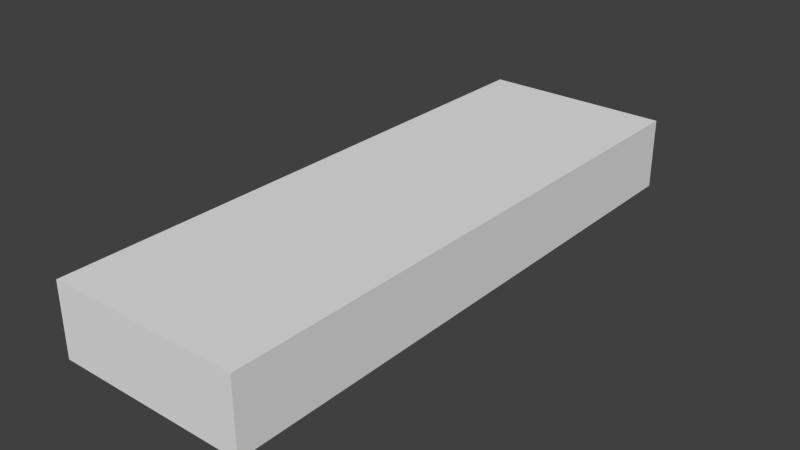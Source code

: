 # Source: Stair1_4x12x1.5.blend  (saved by Blender 2.76.0; exported with 4.5.12 LTS)
import bpy
from mathutils import Matrix  # noqa: F401  (used for matrix-valued properties, if any)

bpy.ops.wm.read_factory_settings(use_empty=True)
scene = bpy.context.scene
scene.name = 'Scene'

# ---- collections
col_collection_1 = bpy.data.collections.new('Collection 1'); scene.collection.children.link(col_collection_1)

# ---- world
world_world = bpy.data.worlds.new('World'); scene.world = world_world
world_world.color = (0.05088, 0.05088, 0.05088)
world_world.use_sun_shadow = False
world_world.sun_shadow_jitter_overblur = 0.0
world_world.cycles.sampling_method = 'MANUAL'
world_world.cycles.sample_map_resolution = 256

# ---- meshes
me_cube_001 = bpy.data.meshes.new('Cube.001')
me_cube_001.from_pydata([(-1.0, -1.0, -1.0), (-1.0, -1.0, 1.0), (-1.0, 1.0, -1.0), (-1.0, 1.0, 1.0), (1.0, -1.0, -1.0), (1.0, -1.0, 1.0), (1.0, 1.0, -1.0), (1.0, 1.0, 1.0)], [], [(1, 3, 2, 0), (3, 7, 6, 2), (7, 5, 4, 6), (5, 1, 0, 4), (0, 2, 6, 4), (5, 7, 3, 1)])
me_cube_001.use_remesh_preserve_volume = False
me_cube_001.use_remesh_preserve_attributes = False
me_cube_001.use_mirror_vertex_groups = False
me_cube_001.update()

# ---- objects
ob_cube = bpy.data.objects.new('Cube', me_cube_001)

# ---- transforms, parenting, visibility, modifiers, constraints
ob_cube.location = (0.0, 0.0, 0.0)
ob_cube.scale = (0.4, 1.2, 0.15)
ob_cube.lineart.crease_threshold = 0.0

# ---- collection membership
col_collection_1.objects.link(ob_cube)

# ---- scene / render settings (as saved in the file)
scene.frame_start = 1; scene.frame_end = 250; scene.frame_set(1)
scene.render.engine = 'BLENDER_EEVEE_NEXT'
scene.render.resolution_percentage = 50
scene.render.dither_intensity = 0.0
scene.cycles.use_denoising = False
scene.cycles.samples = 10
scene.cycles.sampling_pattern = 'TABULATED_SOBOL'
scene.cycles.light_sampling_threshold = 0.0
scene.cycles.use_adaptive_sampling = False
scene.cycles.use_light_tree = False
scene.cycles.blur_glossy = 0.0
scene.cycles.pixel_filter_type = 'GAUSSIAN'
scene.cycles.sample_clamp_indirect = 0.0
scene.view_settings.view_transform = 'Standard'
bpy.context.view_layer.update()

# ---- added for rendering (the .blend has no active camera and no usable light): camera, sun
cam_auto = bpy.data.cameras.new('AutoCamera')
cam_auto.lens = 50.0
cam_auto.sensor_width = 36.0
cam_auto.clip_end = 1000.0
ob_auto_camera = bpy.data.objects.new('AutoCamera', cam_auto)
scene.collection.objects.link(ob_auto_camera)
ob_auto_camera.location = (2.35705, -2.82846, 1.88564)
ob_auto_camera.rotation_euler = (1.09748, -7.21219e-08, 0.694738)
scene.camera = ob_auto_camera
light_auto_sun = bpy.data.lights.new('AutoSun', 'SUN')
light_auto_sun.energy = 3.0
light_auto_sun.angle = 0.0523599
ob_auto_sun = bpy.data.objects.new('AutoSun', light_auto_sun)
scene.collection.objects.link(ob_auto_sun)
ob_auto_sun.rotation_euler = (0.872665, 0.174533, 0.523599)
bpy.context.view_layer.update()
